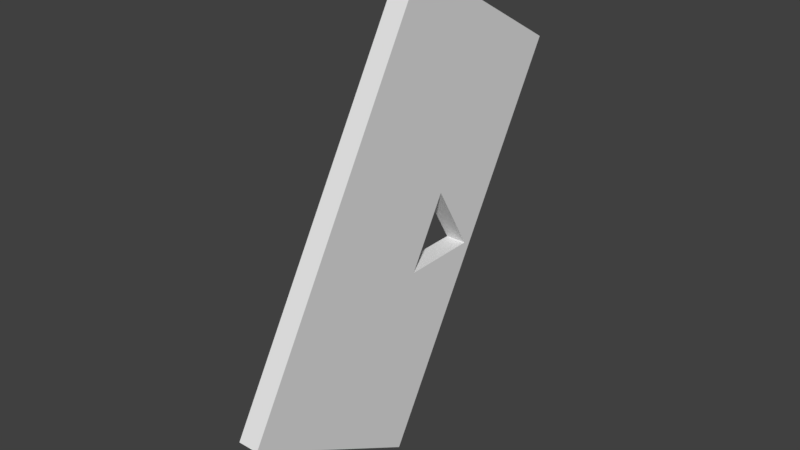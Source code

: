 # Source: TriangleWallFrameLittle_60_.blend  (saved by Blender 2.78.0; exported with 4.5.12 LTS)
import bpy
from mathutils import Matrix  # noqa: F401  (used for matrix-valued properties, if any)

bpy.ops.wm.read_factory_settings(use_empty=True)
scene = bpy.context.scene
scene.name = 'Scene'

# ---- collections
col_collection_1 = bpy.data.collections.new('Collection 1'); scene.collection.children.link(col_collection_1)

# ---- world
world_world = bpy.data.worlds.new('World'); scene.world = world_world
world_world.color = (0.05088, 0.05088, 0.05088)
world_world.use_sun_shadow = False
world_world.sun_shadow_jitter_overblur = 0.0
world_world.cycles.sampling_method = 'MANUAL'

# ---- meshes
me_cube_001 = bpy.data.meshes.new('Cube.001')
me_cube_001.from_pydata([(-0.1, -0.134, -2.232), (-0.1, -1.866, -1.232), (-0.1, 1.866, 1.232), (-0.1, 0.134, 2.232), (0.1, -0.134, -2.232), (0.1, -1.866, -1.232), (0.1, 1.866, 1.232), (0.1, 0.134, 2.232), (0.1, 0.06554, -0.4622), (0.1, 0.8005, -0.4622), (0.1, 0.433, 0.1743), (-0.1, 0.433, 0.1743), (-0.1, 0.06554, -0.4622), (-0.1, 0.8005, -0.4622)], [], [(2, 3, 7, 6), (4, 5, 1, 0), (2, 6, 4, 0), (7, 3, 1, 5), (5, 8, 10, 7), (7, 10, 9, 6), (10, 11, 13, 9), (8, 12, 11, 10), (9, 13, 12, 8), (4, 9, 8, 5), (6, 9, 4), (1, 3, 11, 12), (3, 2, 13, 11), (0, 1, 12, 13), (2, 0, 13)])
me_cube_001.use_remesh_preserve_volume = False
me_cube_001.use_remesh_preserve_attributes = False
me_cube_001.use_mirror_vertex_groups = False
me_cube_001.update()

# ---- objects
ob_cube = bpy.data.objects.new('Cube', me_cube_001)

# ---- transforms, parenting, visibility, modifiers, constraints
ob_cube.location = (0.0, 0.0, 0.0)
ob_cube.lineart.crease_threshold = 0.0

# ---- collection membership
col_collection_1.objects.link(ob_cube)

# ---- scene / render settings (as saved in the file)
scene.frame_start = 1; scene.frame_end = 250; scene.frame_set(1)
scene.render.engine = 'BLENDER_EEVEE_NEXT'
scene.render.resolution_percentage = 50
scene.render.dither_intensity = 0.0
scene.cycles.use_denoising = False
scene.cycles.samples = 128
scene.cycles.sampling_pattern = 'TABULATED_SOBOL'
scene.cycles.light_sampling_threshold = 0.0
scene.cycles.use_adaptive_sampling = False
scene.cycles.use_light_tree = False
scene.cycles.blur_glossy = 0.0
scene.cycles.sample_clamp_indirect = 0.0
scene.view_settings.view_transform = 'Standard'
bpy.context.view_layer.update()

# ---- added for rendering (the .blend has no active camera and no usable light): camera, sun
cam_auto = bpy.data.cameras.new('AutoCamera')
cam_auto.lens = 50.0
cam_auto.sensor_width = 36.0
cam_auto.clip_end = 1000.0
ob_auto_camera = bpy.data.objects.new('AutoCamera', cam_auto)
scene.collection.objects.link(ob_auto_camera)
ob_auto_camera.location = (5.38671, -6.46406, 4.30937)
ob_auto_camera.rotation_euler = (1.09748, -7.21219e-08, 0.694738)
scene.camera = ob_auto_camera
light_auto_sun = bpy.data.lights.new('AutoSun', 'SUN')
light_auto_sun.energy = 3.0
light_auto_sun.angle = 0.0523599
ob_auto_sun = bpy.data.objects.new('AutoSun', light_auto_sun)
scene.collection.objects.link(ob_auto_sun)
ob_auto_sun.rotation_euler = (0.872665, 0.174533, 0.523599)
bpy.context.view_layer.update()
